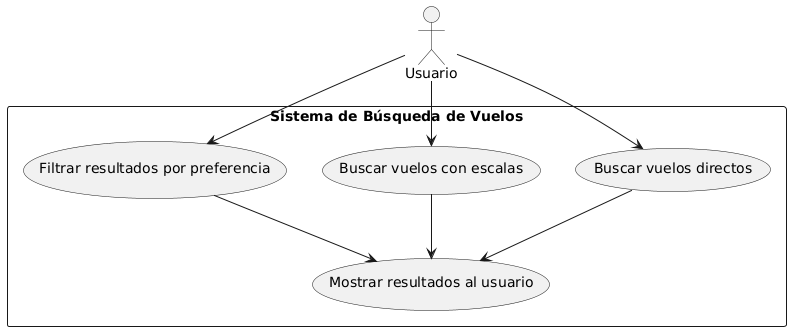

The diagram above was rendered by PlantUML. Its source (embedded in the PNG):
@startuml
actor Usuario

rectangle "Sistema de Búsqueda de Vuelos" {
  usecase "Buscar vuelos directos" as Direct
  usecase "Buscar vuelos con escalas" as Scale
  usecase "Filtrar resultados por preferencia" as Filter
  usecase "Mostrar resultados al usuario" as ShowResults

  Usuario --> Direct
  Usuario --> Scale
  Usuario --> Filter
  Filter --> ShowResults
  Direct --> ShowResults
  Scale --> ShowResults
}
@enduml